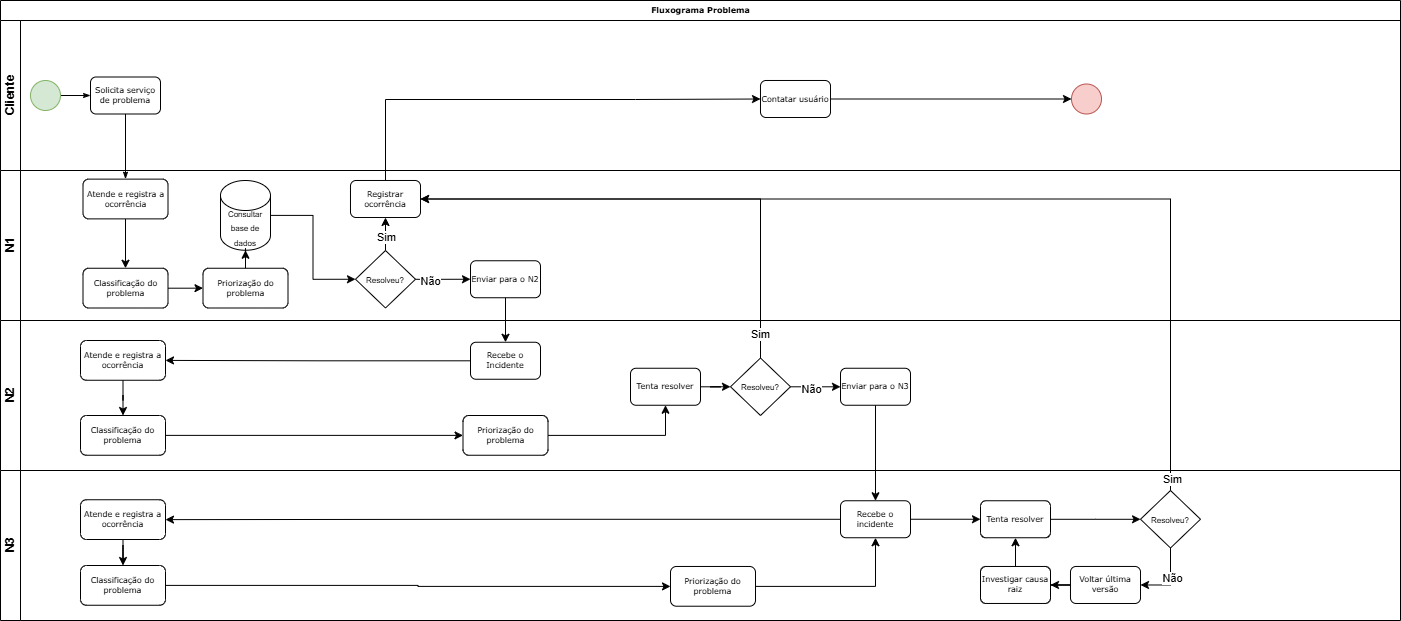

The diagram above was exported from draw.io. Its source (the exported page's mxGraphModel, read from the mxfile embedded in the PNG):
<mxGraphModel dx="1111" dy="537" grid="1" gridSize="10" guides="1" tooltips="1" connect="1" arrows="1" fold="1" page="1" pageScale="1" pageWidth="827" pageHeight="1169" math="0" shadow="0">
  <root>
    <mxCell id="0" />
    <mxCell id="1" parent="0" />
    <mxCell id="Kp7O1pfPNa1nEwttcqdK-1" value="Fluxograma Problema" style="swimlane;html=1;childLayout=stackLayout;horizontal=1;startSize=20;horizontalStack=0;rounded=0;shadow=0;labelBackgroundColor=none;strokeWidth=1;fontFamily=Verdana;fontSize=8;align=center;" parent="1" vertex="1">
      <mxGeometry x="170" y="130" width="1400" height="470" as="geometry">
        <mxRectangle x="180" y="70" width="60" height="20" as="alternateBounds" />
      </mxGeometry>
    </mxCell>
    <mxCell id="Kp7O1pfPNa1nEwttcqdK-2" style="edgeStyle=orthogonalEdgeStyle;rounded=0;html=1;labelBackgroundColor=none;startArrow=none;startFill=0;startSize=5;endArrow=classicThin;endFill=1;endSize=5;jettySize=auto;orthogonalLoop=1;strokeWidth=1;fontFamily=Verdana;fontSize=8" parent="Kp7O1pfPNa1nEwttcqdK-1" source="Kp7O1pfPNa1nEwttcqdK-6" target="Kp7O1pfPNa1nEwttcqdK-11" edge="1">
      <mxGeometry relative="1" as="geometry" />
    </mxCell>
    <mxCell id="Kp7O1pfPNa1nEwttcqdK-3" value="Cliente" style="swimlane;html=1;startSize=20;horizontal=0;" parent="Kp7O1pfPNa1nEwttcqdK-1" vertex="1">
      <mxGeometry y="20" width="1400" height="150" as="geometry" />
    </mxCell>
    <mxCell id="Kp7O1pfPNa1nEwttcqdK-4" style="edgeStyle=orthogonalEdgeStyle;rounded=0;html=1;labelBackgroundColor=none;startArrow=none;startFill=0;startSize=5;endArrow=classicThin;endFill=1;endSize=5;jettySize=auto;orthogonalLoop=1;strokeWidth=1;fontFamily=Verdana;fontSize=8" parent="Kp7O1pfPNa1nEwttcqdK-3" source="Kp7O1pfPNa1nEwttcqdK-5" target="Kp7O1pfPNa1nEwttcqdK-6" edge="1">
      <mxGeometry relative="1" as="geometry" />
    </mxCell>
    <mxCell id="Kp7O1pfPNa1nEwttcqdK-5" value="" style="ellipse;whiteSpace=wrap;html=1;rounded=0;shadow=0;labelBackgroundColor=none;strokeWidth=1;fontFamily=Verdana;fontSize=8;align=center;fillColor=#d5e8d4;strokeColor=#82b366;" parent="Kp7O1pfPNa1nEwttcqdK-3" vertex="1">
      <mxGeometry x="30" y="60" width="30" height="30" as="geometry" />
    </mxCell>
    <mxCell id="Kp7O1pfPNa1nEwttcqdK-6" value="Solicita serviço de problema" style="rounded=1;whiteSpace=wrap;html=1;shadow=0;labelBackgroundColor=none;strokeWidth=1;fontFamily=Verdana;fontSize=8;align=center;" parent="Kp7O1pfPNa1nEwttcqdK-3" vertex="1">
      <mxGeometry x="90" y="56.49999999999997" width="70" height="37" as="geometry" />
    </mxCell>
    <mxCell id="Kp7O1pfPNa1nEwttcqdK-7" style="edgeStyle=orthogonalEdgeStyle;rounded=0;orthogonalLoop=1;jettySize=auto;html=1;entryX=0;entryY=0.5;entryDx=0;entryDy=0;" parent="Kp7O1pfPNa1nEwttcqdK-3" source="Kp7O1pfPNa1nEwttcqdK-8" target="Kp7O1pfPNa1nEwttcqdK-9" edge="1">
      <mxGeometry relative="1" as="geometry" />
    </mxCell>
    <mxCell id="Kp7O1pfPNa1nEwttcqdK-8" value="Contatar usuário" style="rounded=1;whiteSpace=wrap;html=1;shadow=0;labelBackgroundColor=none;strokeWidth=1;fontFamily=Verdana;fontSize=8;align=center;" parent="Kp7O1pfPNa1nEwttcqdK-3" vertex="1">
      <mxGeometry x="760" y="59.99999999999994" width="70" height="37" as="geometry" />
    </mxCell>
    <mxCell id="Kp7O1pfPNa1nEwttcqdK-9" value="" style="ellipse;whiteSpace=wrap;html=1;rounded=0;shadow=0;labelBackgroundColor=none;strokeWidth=1;fontFamily=Verdana;fontSize=8;align=center;fillColor=#f8cecc;strokeColor=#b85450;" parent="Kp7O1pfPNa1nEwttcqdK-3" vertex="1">
      <mxGeometry x="1071" y="63.5" width="30" height="30" as="geometry" />
    </mxCell>
    <mxCell id="Kp7O1pfPNa1nEwttcqdK-10" value="N1" style="swimlane;html=1;startSize=20;horizontal=0;" parent="Kp7O1pfPNa1nEwttcqdK-1" vertex="1">
      <mxGeometry y="170" width="1400" height="150" as="geometry" />
    </mxCell>
    <mxCell id="Kp7O1pfPNa1nEwttcqdK-70" style="edgeStyle=orthogonalEdgeStyle;rounded=0;orthogonalLoop=1;jettySize=auto;html=1;entryX=0.5;entryY=0;entryDx=0;entryDy=0;" parent="Kp7O1pfPNa1nEwttcqdK-10" source="Kp7O1pfPNa1nEwttcqdK-11" target="Kp7O1pfPNa1nEwttcqdK-69" edge="1">
      <mxGeometry relative="1" as="geometry" />
    </mxCell>
    <mxCell id="Kp7O1pfPNa1nEwttcqdK-11" value="Atende e registra a ocorrência" style="rounded=1;whiteSpace=wrap;html=1;shadow=0;labelBackgroundColor=none;strokeWidth=1;fontFamily=Verdana;fontSize=8;align=center;" parent="Kp7O1pfPNa1nEwttcqdK-10" vertex="1">
      <mxGeometry x="82.5" y="8.629999999999995" width="85" height="39.75" as="geometry" />
    </mxCell>
    <mxCell id="Kp7O1pfPNa1nEwttcqdK-12" style="edgeStyle=orthogonalEdgeStyle;rounded=0;orthogonalLoop=1;jettySize=auto;html=1;entryX=0;entryY=0.5;entryDx=0;entryDy=0;" parent="Kp7O1pfPNa1nEwttcqdK-10" source="Kp7O1pfPNa1nEwttcqdK-14" target="Kp7O1pfPNa1nEwttcqdK-21" edge="1">
      <mxGeometry relative="1" as="geometry" />
    </mxCell>
    <mxCell id="Kp7O1pfPNa1nEwttcqdK-13" value="Não" style="edgeLabel;html=1;align=center;verticalAlign=middle;resizable=0;points=[];" parent="Kp7O1pfPNa1nEwttcqdK-12" vertex="1" connectable="0">
      <mxGeometry x="-0.4544" y="-2" relative="1" as="geometry">
        <mxPoint as="offset" />
      </mxGeometry>
    </mxCell>
    <mxCell id="Kp7O1pfPNa1nEwttcqdK-14" value="&lt;font style=&quot;font-size: 8px;&quot;&gt;Resolveu?&lt;/font&gt;" style="rhombus;whiteSpace=wrap;html=1;" parent="Kp7O1pfPNa1nEwttcqdK-10" vertex="1">
      <mxGeometry x="355" y="80" width="60" height="57.5" as="geometry" />
    </mxCell>
    <mxCell id="Kp7O1pfPNa1nEwttcqdK-15" value="Registrar ocorrência" style="rounded=1;whiteSpace=wrap;html=1;shadow=0;labelBackgroundColor=none;strokeWidth=1;fontFamily=Verdana;fontSize=8;align=center;" parent="Kp7O1pfPNa1nEwttcqdK-10" vertex="1">
      <mxGeometry x="350" y="9.999999999999943" width="70" height="37" as="geometry" />
    </mxCell>
    <mxCell id="Kp7O1pfPNa1nEwttcqdK-16" style="edgeStyle=orthogonalEdgeStyle;rounded=0;orthogonalLoop=1;jettySize=auto;html=1;" parent="Kp7O1pfPNa1nEwttcqdK-10" source="Kp7O1pfPNa1nEwttcqdK-14" target="Kp7O1pfPNa1nEwttcqdK-15" edge="1">
      <mxGeometry relative="1" as="geometry">
        <mxPoint x="255" y="30" as="targetPoint" />
      </mxGeometry>
    </mxCell>
    <mxCell id="Kp7O1pfPNa1nEwttcqdK-17" value="Sim" style="edgeLabel;html=1;align=center;verticalAlign=middle;resizable=0;points=[];" parent="Kp7O1pfPNa1nEwttcqdK-16" vertex="1" connectable="0">
      <mxGeometry x="-0.3959" relative="1" as="geometry">
        <mxPoint as="offset" />
      </mxGeometry>
    </mxCell>
    <mxCell id="Kp7O1pfPNa1nEwttcqdK-18" style="edgeStyle=orthogonalEdgeStyle;rounded=0;orthogonalLoop=1;jettySize=auto;html=1;entryX=0;entryY=0.5;entryDx=0;entryDy=0;" parent="Kp7O1pfPNa1nEwttcqdK-10" source="Kp7O1pfPNa1nEwttcqdK-19" target="Kp7O1pfPNa1nEwttcqdK-14" edge="1">
      <mxGeometry relative="1" as="geometry" />
    </mxCell>
    <mxCell id="Kp7O1pfPNa1nEwttcqdK-19" value="&lt;font style=&quot;font-size: 8px;&quot;&gt;Consultar base de dados&lt;/font&gt;" style="shape=cylinder3;whiteSpace=wrap;html=1;boundedLbl=1;backgroundOutline=1;size=15;" parent="Kp7O1pfPNa1nEwttcqdK-10" vertex="1">
      <mxGeometry x="220" y="10" width="50" height="69.75" as="geometry" />
    </mxCell>
    <mxCell id="Kp7O1pfPNa1nEwttcqdK-21" value="Enviar para o N2" style="rounded=1;whiteSpace=wrap;html=1;shadow=0;labelBackgroundColor=none;strokeWidth=1;fontFamily=Verdana;fontSize=8;align=center;" parent="Kp7O1pfPNa1nEwttcqdK-10" vertex="1">
      <mxGeometry x="470" y="90.24999999999994" width="70" height="37" as="geometry" />
    </mxCell>
    <mxCell id="Kp7O1pfPNa1nEwttcqdK-73" style="edgeStyle=orthogonalEdgeStyle;rounded=0;orthogonalLoop=1;jettySize=auto;html=1;entryX=0;entryY=0.5;entryDx=0;entryDy=0;" parent="Kp7O1pfPNa1nEwttcqdK-10" source="Kp7O1pfPNa1nEwttcqdK-69" target="Kp7O1pfPNa1nEwttcqdK-72" edge="1">
      <mxGeometry relative="1" as="geometry" />
    </mxCell>
    <mxCell id="Kp7O1pfPNa1nEwttcqdK-69" value="Classificação do problema" style="rounded=1;whiteSpace=wrap;html=1;shadow=0;labelBackgroundColor=none;strokeWidth=1;fontFamily=Verdana;fontSize=8;align=center;" parent="Kp7O1pfPNa1nEwttcqdK-10" vertex="1">
      <mxGeometry x="82.5" y="97.75" width="85" height="39.75" as="geometry" />
    </mxCell>
    <mxCell id="Kp7O1pfPNa1nEwttcqdK-74" style="edgeStyle=orthogonalEdgeStyle;rounded=0;orthogonalLoop=1;jettySize=auto;html=1;" parent="Kp7O1pfPNa1nEwttcqdK-10" source="Kp7O1pfPNa1nEwttcqdK-72" target="Kp7O1pfPNa1nEwttcqdK-19" edge="1">
      <mxGeometry relative="1" as="geometry" />
    </mxCell>
    <mxCell id="Kp7O1pfPNa1nEwttcqdK-72" value="Priorização do problema" style="rounded=1;whiteSpace=wrap;html=1;shadow=0;labelBackgroundColor=none;strokeWidth=1;fontFamily=Verdana;fontSize=8;align=center;" parent="Kp7O1pfPNa1nEwttcqdK-10" vertex="1">
      <mxGeometry x="202.5" y="97.75" width="85" height="39.75" as="geometry" />
    </mxCell>
    <mxCell id="Kp7O1pfPNa1nEwttcqdK-22" style="edgeStyle=orthogonalEdgeStyle;rounded=0;orthogonalLoop=1;jettySize=auto;html=1;" parent="Kp7O1pfPNa1nEwttcqdK-1" source="Kp7O1pfPNa1nEwttcqdK-21" target="Kp7O1pfPNa1nEwttcqdK-28" edge="1">
      <mxGeometry relative="1" as="geometry" />
    </mxCell>
    <mxCell id="Kp7O1pfPNa1nEwttcqdK-23" style="edgeStyle=orthogonalEdgeStyle;rounded=0;orthogonalLoop=1;jettySize=auto;html=1;entryX=1;entryY=0.5;entryDx=0;entryDy=0;" parent="Kp7O1pfPNa1nEwttcqdK-1" source="Kp7O1pfPNa1nEwttcqdK-31" target="Kp7O1pfPNa1nEwttcqdK-15" edge="1">
      <mxGeometry relative="1" as="geometry">
        <Array as="points">
          <mxPoint x="760" y="198" />
        </Array>
      </mxGeometry>
    </mxCell>
    <mxCell id="Kp7O1pfPNa1nEwttcqdK-24" value="Sim" style="edgeLabel;html=1;align=center;verticalAlign=middle;resizable=0;points=[];" parent="Kp7O1pfPNa1nEwttcqdK-23" vertex="1" connectable="0">
      <mxGeometry x="-0.9042" y="1" relative="1" as="geometry">
        <mxPoint as="offset" />
      </mxGeometry>
    </mxCell>
    <mxCell id="Kp7O1pfPNa1nEwttcqdK-25" style="edgeStyle=orthogonalEdgeStyle;rounded=0;orthogonalLoop=1;jettySize=auto;html=1;entryX=0;entryY=0.5;entryDx=0;entryDy=0;" parent="Kp7O1pfPNa1nEwttcqdK-1" source="Kp7O1pfPNa1nEwttcqdK-15" target="Kp7O1pfPNa1nEwttcqdK-8" edge="1">
      <mxGeometry relative="1" as="geometry">
        <Array as="points">
          <mxPoint x="385" y="99" />
          <mxPoint x="635" y="99" />
        </Array>
      </mxGeometry>
    </mxCell>
    <mxCell id="Kp7O1pfPNa1nEwttcqdK-26" value="N2" style="swimlane;html=1;startSize=20;horizontal=0;" parent="Kp7O1pfPNa1nEwttcqdK-1" vertex="1">
      <mxGeometry y="320" width="1400" height="150" as="geometry" />
    </mxCell>
    <mxCell id="Kp7O1pfPNa1nEwttcqdK-79" style="edgeStyle=orthogonalEdgeStyle;rounded=0;orthogonalLoop=1;jettySize=auto;html=1;" parent="Kp7O1pfPNa1nEwttcqdK-26" source="Kp7O1pfPNa1nEwttcqdK-28" target="Kp7O1pfPNa1nEwttcqdK-75" edge="1">
      <mxGeometry relative="1" as="geometry" />
    </mxCell>
    <mxCell id="Kp7O1pfPNa1nEwttcqdK-28" value="Recebe o Incidente" style="rounded=1;whiteSpace=wrap;html=1;shadow=0;labelBackgroundColor=none;strokeWidth=1;fontFamily=Verdana;fontSize=8;align=center;" parent="Kp7O1pfPNa1nEwttcqdK-26" vertex="1">
      <mxGeometry x="470" y="21.749999999999943" width="70" height="37" as="geometry" />
    </mxCell>
    <mxCell id="Kp7O1pfPNa1nEwttcqdK-29" style="edgeStyle=orthogonalEdgeStyle;rounded=0;orthogonalLoop=1;jettySize=auto;html=1;" parent="Kp7O1pfPNa1nEwttcqdK-26" source="Kp7O1pfPNa1nEwttcqdK-31" target="Kp7O1pfPNa1nEwttcqdK-32" edge="1">
      <mxGeometry relative="1" as="geometry" />
    </mxCell>
    <mxCell id="Kp7O1pfPNa1nEwttcqdK-30" value="Não" style="edgeLabel;html=1;align=center;verticalAlign=middle;resizable=0;points=[];" parent="Kp7O1pfPNa1nEwttcqdK-29" vertex="1" connectable="0">
      <mxGeometry x="-0.1781" y="-2" relative="1" as="geometry">
        <mxPoint as="offset" />
      </mxGeometry>
    </mxCell>
    <mxCell id="Kp7O1pfPNa1nEwttcqdK-31" value="&lt;font style=&quot;font-size: 8px;&quot;&gt;Resolveu?&lt;/font&gt;" style="rhombus;whiteSpace=wrap;html=1;" parent="Kp7O1pfPNa1nEwttcqdK-26" vertex="1">
      <mxGeometry x="730" y="37.5" width="60" height="57.5" as="geometry" />
    </mxCell>
    <mxCell id="Kp7O1pfPNa1nEwttcqdK-32" value="Enviar para o N3" style="rounded=1;whiteSpace=wrap;html=1;shadow=0;labelBackgroundColor=none;strokeWidth=1;fontFamily=Verdana;fontSize=8;align=center;" parent="Kp7O1pfPNa1nEwttcqdK-26" vertex="1">
      <mxGeometry x="840" y="47.74999999999994" width="70" height="37" as="geometry" />
    </mxCell>
    <mxCell id="Kp7O1pfPNa1nEwttcqdK-33" style="edgeStyle=orthogonalEdgeStyle;rounded=0;orthogonalLoop=1;jettySize=auto;html=1;entryX=0;entryY=0.5;entryDx=0;entryDy=0;" parent="Kp7O1pfPNa1nEwttcqdK-26" source="Kp7O1pfPNa1nEwttcqdK-34" target="Kp7O1pfPNa1nEwttcqdK-31" edge="1">
      <mxGeometry relative="1" as="geometry" />
    </mxCell>
    <mxCell id="Kp7O1pfPNa1nEwttcqdK-34" value="Tenta resolver" style="rounded=1;whiteSpace=wrap;html=1;shadow=0;labelBackgroundColor=none;strokeWidth=1;fontFamily=Verdana;fontSize=8;align=center;" parent="Kp7O1pfPNa1nEwttcqdK-26" vertex="1">
      <mxGeometry x="630" y="47.74999999999994" width="70" height="37" as="geometry" />
    </mxCell>
    <mxCell id="Kp7O1pfPNa1nEwttcqdK-80" style="edgeStyle=orthogonalEdgeStyle;rounded=0;orthogonalLoop=1;jettySize=auto;html=1;" parent="Kp7O1pfPNa1nEwttcqdK-26" source="Kp7O1pfPNa1nEwttcqdK-75" target="Kp7O1pfPNa1nEwttcqdK-76" edge="1">
      <mxGeometry relative="1" as="geometry" />
    </mxCell>
    <mxCell id="Kp7O1pfPNa1nEwttcqdK-75" value="Atende e registra a ocorrência" style="rounded=1;whiteSpace=wrap;html=1;shadow=0;labelBackgroundColor=none;strokeWidth=1;fontFamily=Verdana;fontSize=8;align=center;" parent="Kp7O1pfPNa1nEwttcqdK-26" vertex="1">
      <mxGeometry x="80" y="20" width="85" height="39.75" as="geometry" />
    </mxCell>
    <mxCell id="Kp7O1pfPNa1nEwttcqdK-82" style="edgeStyle=orthogonalEdgeStyle;rounded=0;orthogonalLoop=1;jettySize=auto;html=1;entryX=0;entryY=0.5;entryDx=0;entryDy=0;" parent="Kp7O1pfPNa1nEwttcqdK-26" source="Kp7O1pfPNa1nEwttcqdK-76" target="Kp7O1pfPNa1nEwttcqdK-81" edge="1">
      <mxGeometry relative="1" as="geometry" />
    </mxCell>
    <mxCell id="Kp7O1pfPNa1nEwttcqdK-76" value="Classificação do problema" style="rounded=1;whiteSpace=wrap;html=1;shadow=0;labelBackgroundColor=none;strokeWidth=1;fontFamily=Verdana;fontSize=8;align=center;" parent="Kp7O1pfPNa1nEwttcqdK-26" vertex="1">
      <mxGeometry x="80" y="95" width="85" height="39.75" as="geometry" />
    </mxCell>
    <mxCell id="Kp7O1pfPNa1nEwttcqdK-83" style="edgeStyle=orthogonalEdgeStyle;rounded=0;orthogonalLoop=1;jettySize=auto;html=1;entryX=0.5;entryY=1;entryDx=0;entryDy=0;" parent="Kp7O1pfPNa1nEwttcqdK-26" source="Kp7O1pfPNa1nEwttcqdK-81" target="Kp7O1pfPNa1nEwttcqdK-34" edge="1">
      <mxGeometry relative="1" as="geometry">
        <Array as="points">
          <mxPoint x="665" y="115" />
        </Array>
      </mxGeometry>
    </mxCell>
    <mxCell id="Kp7O1pfPNa1nEwttcqdK-81" value="Priorização do problema" style="rounded=1;whiteSpace=wrap;html=1;shadow=0;labelBackgroundColor=none;strokeWidth=1;fontFamily=Verdana;fontSize=8;align=center;" parent="Kp7O1pfPNa1nEwttcqdK-26" vertex="1">
      <mxGeometry x="462.5" y="95" width="85" height="39.75" as="geometry" />
    </mxCell>
    <mxCell id="Kp7O1pfPNa1nEwttcqdK-35" value="N3" style="swimlane;html=1;startSize=20;horizontal=0;" parent="1" vertex="1">
      <mxGeometry x="170" y="600" width="1400" height="150" as="geometry" />
    </mxCell>
    <mxCell id="Kp7O1pfPNa1nEwttcqdK-36" style="edgeStyle=orthogonalEdgeStyle;rounded=0;orthogonalLoop=1;jettySize=auto;html=1;" parent="Kp7O1pfPNa1nEwttcqdK-35" source="Kp7O1pfPNa1nEwttcqdK-37" target="Kp7O1pfPNa1nEwttcqdK-42" edge="1">
      <mxGeometry relative="1" as="geometry" />
    </mxCell>
    <mxCell id="Kp7O1pfPNa1nEwttcqdK-85" style="edgeStyle=orthogonalEdgeStyle;rounded=0;orthogonalLoop=1;jettySize=auto;html=1;entryX=1;entryY=0.5;entryDx=0;entryDy=0;" parent="Kp7O1pfPNa1nEwttcqdK-35" source="Kp7O1pfPNa1nEwttcqdK-37" target="Kp7O1pfPNa1nEwttcqdK-77" edge="1">
      <mxGeometry relative="1" as="geometry" />
    </mxCell>
    <mxCell id="Kp7O1pfPNa1nEwttcqdK-37" value="Recebe o incidente" style="rounded=1;whiteSpace=wrap;html=1;shadow=0;labelBackgroundColor=none;strokeWidth=1;fontFamily=Verdana;fontSize=8;align=center;" parent="Kp7O1pfPNa1nEwttcqdK-35" vertex="1">
      <mxGeometry x="840" y="30.25" width="70" height="37" as="geometry" />
    </mxCell>
    <mxCell id="Kp7O1pfPNa1nEwttcqdK-48" style="edgeStyle=orthogonalEdgeStyle;rounded=0;orthogonalLoop=1;jettySize=auto;html=1;entryX=1;entryY=0.5;entryDx=0;entryDy=0;" parent="Kp7O1pfPNa1nEwttcqdK-35" source="Kp7O1pfPNa1nEwttcqdK-40" target="Kp7O1pfPNa1nEwttcqdK-46" edge="1">
      <mxGeometry relative="1" as="geometry">
        <Array as="points">
          <mxPoint x="1170" y="114" />
          <mxPoint x="1140" y="114" />
        </Array>
      </mxGeometry>
    </mxCell>
    <mxCell id="Kp7O1pfPNa1nEwttcqdK-50" value="Não" style="edgeLabel;html=1;align=center;verticalAlign=middle;resizable=0;points=[];" parent="Kp7O1pfPNa1nEwttcqdK-48" vertex="1" connectable="0">
      <mxGeometry x="-0.109" y="1" relative="1" as="geometry">
        <mxPoint as="offset" />
      </mxGeometry>
    </mxCell>
    <mxCell id="Kp7O1pfPNa1nEwttcqdK-40" value="&lt;font style=&quot;font-size: 8px;&quot;&gt;Resolveu?&lt;/font&gt;" style="rhombus;whiteSpace=wrap;html=1;" parent="Kp7O1pfPNa1nEwttcqdK-35" vertex="1">
      <mxGeometry x="1140" y="20" width="60" height="57.5" as="geometry" />
    </mxCell>
    <mxCell id="Kp7O1pfPNa1nEwttcqdK-41" style="edgeStyle=orthogonalEdgeStyle;rounded=0;orthogonalLoop=1;jettySize=auto;html=1;" parent="Kp7O1pfPNa1nEwttcqdK-35" source="Kp7O1pfPNa1nEwttcqdK-42" target="Kp7O1pfPNa1nEwttcqdK-40" edge="1">
      <mxGeometry relative="1" as="geometry" />
    </mxCell>
    <mxCell id="Kp7O1pfPNa1nEwttcqdK-42" value="Tenta resolver" style="rounded=1;whiteSpace=wrap;html=1;shadow=0;labelBackgroundColor=none;strokeWidth=1;fontFamily=Verdana;fontSize=8;align=center;" parent="Kp7O1pfPNa1nEwttcqdK-35" vertex="1">
      <mxGeometry x="980" y="30.25" width="70" height="37" as="geometry" />
    </mxCell>
    <mxCell id="Kp7O1pfPNa1nEwttcqdK-59" style="edgeStyle=orthogonalEdgeStyle;rounded=0;orthogonalLoop=1;jettySize=auto;html=1;entryX=1;entryY=0.5;entryDx=0;entryDy=0;" parent="Kp7O1pfPNa1nEwttcqdK-35" source="Kp7O1pfPNa1nEwttcqdK-46" target="Kp7O1pfPNa1nEwttcqdK-57" edge="1">
      <mxGeometry relative="1" as="geometry" />
    </mxCell>
    <mxCell id="Kp7O1pfPNa1nEwttcqdK-46" value="Voltar última versão" style="rounded=1;whiteSpace=wrap;html=1;shadow=0;labelBackgroundColor=none;strokeWidth=1;fontFamily=Verdana;fontSize=8;align=center;" parent="Kp7O1pfPNa1nEwttcqdK-35" vertex="1">
      <mxGeometry x="1070" y="95.97" width="70" height="37" as="geometry" />
    </mxCell>
    <mxCell id="Kp7O1pfPNa1nEwttcqdK-62" style="edgeStyle=orthogonalEdgeStyle;rounded=0;orthogonalLoop=1;jettySize=auto;html=1;entryX=0.5;entryY=1;entryDx=0;entryDy=0;" parent="Kp7O1pfPNa1nEwttcqdK-35" source="Kp7O1pfPNa1nEwttcqdK-57" target="Kp7O1pfPNa1nEwttcqdK-42" edge="1">
      <mxGeometry relative="1" as="geometry" />
    </mxCell>
    <mxCell id="Kp7O1pfPNa1nEwttcqdK-57" value="Investigar causa raiz" style="rounded=1;whiteSpace=wrap;html=1;shadow=0;labelBackgroundColor=none;strokeWidth=1;fontFamily=Verdana;fontSize=8;align=center;" parent="Kp7O1pfPNa1nEwttcqdK-35" vertex="1">
      <mxGeometry x="980" y="95.97000000000003" width="70" height="37" as="geometry" />
    </mxCell>
    <mxCell id="Kp7O1pfPNa1nEwttcqdK-86" style="edgeStyle=orthogonalEdgeStyle;rounded=0;orthogonalLoop=1;jettySize=auto;html=1;entryX=0.5;entryY=0;entryDx=0;entryDy=0;" parent="Kp7O1pfPNa1nEwttcqdK-35" source="Kp7O1pfPNa1nEwttcqdK-77" target="Kp7O1pfPNa1nEwttcqdK-78" edge="1">
      <mxGeometry relative="1" as="geometry" />
    </mxCell>
    <mxCell id="Kp7O1pfPNa1nEwttcqdK-77" value="Atende e registra a ocorrência" style="rounded=1;whiteSpace=wrap;html=1;shadow=0;labelBackgroundColor=none;strokeWidth=1;fontFamily=Verdana;fontSize=8;align=center;" parent="Kp7O1pfPNa1nEwttcqdK-35" vertex="1">
      <mxGeometry x="80" y="29.25" width="85" height="39.75" as="geometry" />
    </mxCell>
    <mxCell id="Kp7O1pfPNa1nEwttcqdK-87" style="edgeStyle=orthogonalEdgeStyle;rounded=0;orthogonalLoop=1;jettySize=auto;html=1;" parent="Kp7O1pfPNa1nEwttcqdK-35" source="Kp7O1pfPNa1nEwttcqdK-78" target="Kp7O1pfPNa1nEwttcqdK-84" edge="1">
      <mxGeometry relative="1" as="geometry" />
    </mxCell>
    <mxCell id="Kp7O1pfPNa1nEwttcqdK-78" value="Classificação do problema" style="rounded=1;whiteSpace=wrap;html=1;shadow=0;labelBackgroundColor=none;strokeWidth=1;fontFamily=Verdana;fontSize=8;align=center;" parent="Kp7O1pfPNa1nEwttcqdK-35" vertex="1">
      <mxGeometry x="80" y="95" width="85" height="39.75" as="geometry" />
    </mxCell>
    <mxCell id="Kp7O1pfPNa1nEwttcqdK-88" style="edgeStyle=orthogonalEdgeStyle;rounded=0;orthogonalLoop=1;jettySize=auto;html=1;entryX=0.5;entryY=1;entryDx=0;entryDy=0;" parent="Kp7O1pfPNa1nEwttcqdK-35" source="Kp7O1pfPNa1nEwttcqdK-84" target="Kp7O1pfPNa1nEwttcqdK-37" edge="1">
      <mxGeometry relative="1" as="geometry" />
    </mxCell>
    <mxCell id="Kp7O1pfPNa1nEwttcqdK-84" value="Priorização do problema" style="rounded=1;whiteSpace=wrap;html=1;shadow=0;labelBackgroundColor=none;strokeWidth=1;fontFamily=Verdana;fontSize=8;align=center;" parent="Kp7O1pfPNa1nEwttcqdK-35" vertex="1">
      <mxGeometry x="670" y="95.97000000000003" width="85" height="39.75" as="geometry" />
    </mxCell>
    <mxCell id="Kp7O1pfPNa1nEwttcqdK-43" style="edgeStyle=orthogonalEdgeStyle;rounded=0;orthogonalLoop=1;jettySize=auto;html=1;entryX=0.5;entryY=0;entryDx=0;entryDy=0;" parent="1" source="Kp7O1pfPNa1nEwttcqdK-32" target="Kp7O1pfPNa1nEwttcqdK-37" edge="1">
      <mxGeometry relative="1" as="geometry">
        <Array as="points" />
      </mxGeometry>
    </mxCell>
    <mxCell id="Kp7O1pfPNa1nEwttcqdK-63" style="edgeStyle=orthogonalEdgeStyle;rounded=0;orthogonalLoop=1;jettySize=auto;html=1;entryX=1;entryY=0.5;entryDx=0;entryDy=0;" parent="1" source="Kp7O1pfPNa1nEwttcqdK-40" target="Kp7O1pfPNa1nEwttcqdK-15" edge="1">
      <mxGeometry relative="1" as="geometry">
        <Array as="points">
          <mxPoint x="1340" y="328" />
        </Array>
      </mxGeometry>
    </mxCell>
    <mxCell id="Kp7O1pfPNa1nEwttcqdK-64" value="Sim" style="edgeLabel;html=1;align=center;verticalAlign=middle;resizable=0;points=[];" parent="Kp7O1pfPNa1nEwttcqdK-63" vertex="1" connectable="0">
      <mxGeometry x="-0.9763" relative="1" as="geometry">
        <mxPoint x="1" as="offset" />
      </mxGeometry>
    </mxCell>
  </root>
</mxGraphModel>